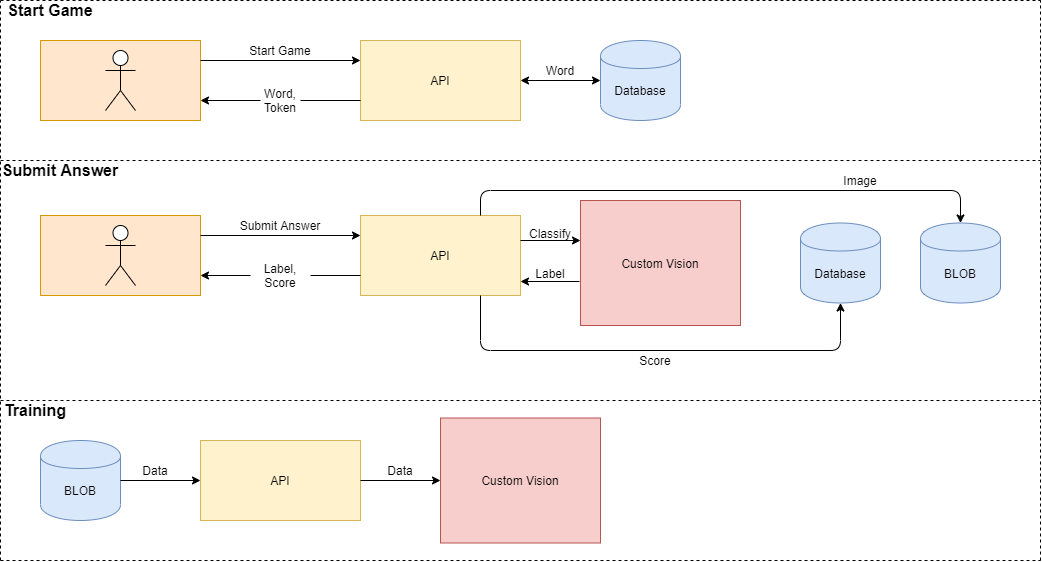

The diagram above was exported from draw.io. Its source (the exported page's mxGraphModel, read from the mxfile embedded in the PNG):
<mxGraphModel dx="1422" dy="713" grid="1" gridSize="10" guides="1" tooltips="1" connect="1" arrows="1" fold="1" page="1" pageScale="1" pageWidth="850" pageHeight="1100" math="0" shadow="0">
  <root>
    <mxCell id="0" />
    <mxCell id="1" parent="0" />
    <mxCell id="LzZN0U0nNUwwBp07ZsGm-1" value="" style="rounded=0;whiteSpace=wrap;html=1;fillColor=#ffe6cc;strokeColor=#d79b00;" vertex="1" parent="1">
      <mxGeometry x="80" y="120" width="160" height="80" as="geometry" />
    </mxCell>
    <mxCell id="LzZN0U0nNUwwBp07ZsGm-2" value="" style="rounded=0;whiteSpace=wrap;html=1;fillColor=#ffe6cc;strokeColor=#d79b00;" vertex="1" parent="1">
      <mxGeometry x="80" y="295" width="160" height="80" as="geometry" />
    </mxCell>
    <mxCell id="LzZN0U0nNUwwBp07ZsGm-3" value="" style="shape=umlActor;verticalLabelPosition=bottom;labelBackgroundColor=#ffffff;verticalAlign=top;html=1;outlineConnect=0;" vertex="1" parent="1">
      <mxGeometry x="145" y="130" width="30" height="60" as="geometry" />
    </mxCell>
    <mxCell id="LzZN0U0nNUwwBp07ZsGm-6" value="&lt;br&gt;" style="shape=umlActor;verticalLabelPosition=bottom;labelBackgroundColor=#ffffff;verticalAlign=top;html=1;outlineConnect=0;" vertex="1" parent="1">
      <mxGeometry x="145" y="305" width="30" height="60" as="geometry" />
    </mxCell>
    <mxCell id="LzZN0U0nNUwwBp07ZsGm-8" value="" style="rounded=0;whiteSpace=wrap;html=1;fillColor=#fff2cc;strokeColor=#d6b656;" vertex="1" parent="1">
      <mxGeometry x="400" y="120" width="160" height="80" as="geometry" />
    </mxCell>
    <mxCell id="LzZN0U0nNUwwBp07ZsGm-9" value="" style="rounded=0;whiteSpace=wrap;html=1;fillColor=#fff2cc;strokeColor=#d6b656;" vertex="1" parent="1">
      <mxGeometry x="400" y="295" width="160" height="80" as="geometry" />
    </mxCell>
    <mxCell id="LzZN0U0nNUwwBp07ZsGm-11" value="" style="shape=cylinder;whiteSpace=wrap;html=1;boundedLbl=1;backgroundOutline=1;fillColor=#dae8fc;strokeColor=#6c8ebf;" vertex="1" parent="1">
      <mxGeometry x="640" y="120" width="80" height="80" as="geometry" />
    </mxCell>
    <mxCell id="LzZN0U0nNUwwBp07ZsGm-12" value="" style="shape=cylinder;whiteSpace=wrap;html=1;boundedLbl=1;backgroundOutline=1;fillColor=#dae8fc;strokeColor=#6c8ebf;" vertex="1" parent="1">
      <mxGeometry x="840" y="302.5" width="80" height="80" as="geometry" />
    </mxCell>
    <mxCell id="LzZN0U0nNUwwBp07ZsGm-13" value="" style="endArrow=classic;html=1;exitX=1;exitY=0.25;exitDx=0;exitDy=0;entryX=0;entryY=0.25;entryDx=0;entryDy=0;" edge="1" parent="1" source="LzZN0U0nNUwwBp07ZsGm-1" target="LzZN0U0nNUwwBp07ZsGm-8">
      <mxGeometry width="50" height="50" relative="1" as="geometry">
        <mxPoint x="430" y="120" as="sourcePoint" />
        <mxPoint x="480" y="70" as="targetPoint" />
      </mxGeometry>
    </mxCell>
    <mxCell id="LzZN0U0nNUwwBp07ZsGm-14" value="Start Game" style="text;html=1;strokeColor=none;fillColor=none;align=center;verticalAlign=middle;whiteSpace=wrap;rounded=0;" vertex="1" parent="1">
      <mxGeometry x="280" y="120" width="80" height="20" as="geometry" />
    </mxCell>
    <mxCell id="LzZN0U0nNUwwBp07ZsGm-15" value="" style="endArrow=classic;startArrow=classic;html=1;exitX=1;exitY=0.5;exitDx=0;exitDy=0;entryX=0;entryY=0.5;entryDx=0;entryDy=0;" edge="1" parent="1" source="LzZN0U0nNUwwBp07ZsGm-8" target="LzZN0U0nNUwwBp07ZsGm-11">
      <mxGeometry width="50" height="50" relative="1" as="geometry">
        <mxPoint x="640" y="80" as="sourcePoint" />
        <mxPoint x="690" y="30" as="targetPoint" />
      </mxGeometry>
    </mxCell>
    <mxCell id="LzZN0U0nNUwwBp07ZsGm-16" value="Database" style="text;html=1;strokeColor=none;fillColor=none;align=center;verticalAlign=middle;whiteSpace=wrap;rounded=0;" vertex="1" parent="1">
      <mxGeometry x="640" y="160" width="80" height="20" as="geometry" />
    </mxCell>
    <mxCell id="LzZN0U0nNUwwBp07ZsGm-18" value="Database" style="text;html=1;strokeColor=none;fillColor=none;align=center;verticalAlign=middle;whiteSpace=wrap;rounded=0;" vertex="1" parent="1">
      <mxGeometry x="840" y="342.5" width="80" height="20" as="geometry" />
    </mxCell>
    <mxCell id="LzZN0U0nNUwwBp07ZsGm-22" value="API" style="text;html=1;strokeColor=none;fillColor=none;align=center;verticalAlign=middle;whiteSpace=wrap;rounded=0;" vertex="1" parent="1">
      <mxGeometry x="460" y="150" width="40" height="20" as="geometry" />
    </mxCell>
    <mxCell id="LzZN0U0nNUwwBp07ZsGm-23" value="API" style="text;html=1;strokeColor=none;fillColor=none;align=center;verticalAlign=middle;whiteSpace=wrap;rounded=0;" vertex="1" parent="1">
      <mxGeometry x="460" y="325" width="40" height="20" as="geometry" />
    </mxCell>
    <mxCell id="LzZN0U0nNUwwBp07ZsGm-24" value="Word, Token" style="text;html=1;strokeColor=none;fillColor=none;align=center;verticalAlign=middle;whiteSpace=wrap;rounded=0;" vertex="1" parent="1">
      <mxGeometry x="300" y="170" width="40" height="20" as="geometry" />
    </mxCell>
    <mxCell id="LzZN0U0nNUwwBp07ZsGm-27" value="" style="endArrow=classic;html=1;entryX=1;entryY=0.75;entryDx=0;entryDy=0;" edge="1" parent="1" target="LzZN0U0nNUwwBp07ZsGm-1">
      <mxGeometry width="50" height="50" relative="1" as="geometry">
        <mxPoint x="300" y="180" as="sourcePoint" />
        <mxPoint x="370" y="210" as="targetPoint" />
      </mxGeometry>
    </mxCell>
    <mxCell id="LzZN0U0nNUwwBp07ZsGm-28" value="" style="endArrow=none;html=1;entryX=0;entryY=0.75;entryDx=0;entryDy=0;exitX=1;exitY=0.5;exitDx=0;exitDy=0;" edge="1" parent="1" source="LzZN0U0nNUwwBp07ZsGm-24" target="LzZN0U0nNUwwBp07ZsGm-8">
      <mxGeometry width="50" height="50" relative="1" as="geometry">
        <mxPoint x="340" y="250" as="sourcePoint" />
        <mxPoint x="390" y="200" as="targetPoint" />
      </mxGeometry>
    </mxCell>
    <mxCell id="LzZN0U0nNUwwBp07ZsGm-29" value="" style="shape=cylinder;whiteSpace=wrap;html=1;boundedLbl=1;backgroundOutline=1;fillColor=#dae8fc;strokeColor=#6c8ebf;" vertex="1" parent="1">
      <mxGeometry x="960" y="302.5" width="80" height="80" as="geometry" />
    </mxCell>
    <mxCell id="LzZN0U0nNUwwBp07ZsGm-30" value="BLOB" style="text;html=1;strokeColor=none;fillColor=none;align=center;verticalAlign=middle;whiteSpace=wrap;rounded=0;" vertex="1" parent="1">
      <mxGeometry x="980" y="342.5" width="40" height="20" as="geometry" />
    </mxCell>
    <mxCell id="LzZN0U0nNUwwBp07ZsGm-31" value="" style="endArrow=classic;html=1;exitX=1;exitY=0.25;exitDx=0;exitDy=0;entryX=0;entryY=0.25;entryDx=0;entryDy=0;" edge="1" parent="1" source="LzZN0U0nNUwwBp07ZsGm-2" target="LzZN0U0nNUwwBp07ZsGm-9">
      <mxGeometry width="50" height="50" relative="1" as="geometry">
        <mxPoint x="320" y="310" as="sourcePoint" />
        <mxPoint x="370" y="260" as="targetPoint" />
      </mxGeometry>
    </mxCell>
    <mxCell id="LzZN0U0nNUwwBp07ZsGm-34" value="" style="rounded=0;whiteSpace=wrap;html=1;fillColor=#f8cecc;strokeColor=#b85450;" vertex="1" parent="1">
      <mxGeometry x="620" y="280" width="160" height="125" as="geometry" />
    </mxCell>
    <mxCell id="LzZN0U0nNUwwBp07ZsGm-35" value="Custom Vision" style="text;html=1;strokeColor=none;fillColor=none;align=center;verticalAlign=middle;whiteSpace=wrap;rounded=0;" vertex="1" parent="1">
      <mxGeometry x="660" y="332.5" width="80" height="20" as="geometry" />
    </mxCell>
    <mxCell id="LzZN0U0nNUwwBp07ZsGm-36" value="" style="endArrow=classic;html=1;exitX=0.75;exitY=1;exitDx=0;exitDy=0;entryX=0.5;entryY=1;entryDx=0;entryDy=0;" edge="1" parent="1" source="LzZN0U0nNUwwBp07ZsGm-9" target="LzZN0U0nNUwwBp07ZsGm-12">
      <mxGeometry width="50" height="50" relative="1" as="geometry">
        <mxPoint x="550" y="470" as="sourcePoint" />
        <mxPoint x="600" y="420" as="targetPoint" />
        <Array as="points">
          <mxPoint x="520" y="430" />
          <mxPoint x="880" y="430" />
        </Array>
      </mxGeometry>
    </mxCell>
    <mxCell id="LzZN0U0nNUwwBp07ZsGm-37" value="" style="endArrow=classic;html=1;exitX=0.75;exitY=0;exitDx=0;exitDy=0;entryX=0.5;entryY=0;entryDx=0;entryDy=0;" edge="1" parent="1" source="LzZN0U0nNUwwBp07ZsGm-9" target="LzZN0U0nNUwwBp07ZsGm-29">
      <mxGeometry width="50" height="50" relative="1" as="geometry">
        <mxPoint x="850" y="250" as="sourcePoint" />
        <mxPoint x="900" y="200" as="targetPoint" />
        <Array as="points">
          <mxPoint x="520" y="270" />
          <mxPoint x="1000" y="270" />
        </Array>
      </mxGeometry>
    </mxCell>
    <mxCell id="LzZN0U0nNUwwBp07ZsGm-38" value="" style="endArrow=classic;html=1;" edge="1" parent="1">
      <mxGeometry width="50" height="50" relative="1" as="geometry">
        <mxPoint x="560" y="320" as="sourcePoint" />
        <mxPoint x="620" y="320" as="targetPoint" />
      </mxGeometry>
    </mxCell>
    <mxCell id="LzZN0U0nNUwwBp07ZsGm-39" value="" style="endArrow=classic;html=1;exitX=-0.006;exitY=0.648;exitDx=0;exitDy=0;exitPerimeter=0;" edge="1" parent="1" source="LzZN0U0nNUwwBp07ZsGm-34">
      <mxGeometry width="50" height="50" relative="1" as="geometry">
        <mxPoint x="510" y="620" as="sourcePoint" />
        <mxPoint x="560" y="361" as="targetPoint" />
      </mxGeometry>
    </mxCell>
    <mxCell id="LzZN0U0nNUwwBp07ZsGm-40" value="Submit Answer" style="text;html=1;strokeColor=none;fillColor=none;align=center;verticalAlign=middle;whiteSpace=wrap;rounded=0;" vertex="1" parent="1">
      <mxGeometry x="240" y="295" width="160" height="20" as="geometry" />
    </mxCell>
    <mxCell id="LzZN0U0nNUwwBp07ZsGm-41" value="Label, Score" style="text;html=1;strokeColor=none;fillColor=none;align=center;verticalAlign=middle;whiteSpace=wrap;rounded=0;" vertex="1" parent="1">
      <mxGeometry x="290" y="345" width="60" height="20" as="geometry" />
    </mxCell>
    <mxCell id="LzZN0U0nNUwwBp07ZsGm-42" value="" style="endArrow=classic;html=1;exitX=0;exitY=0.5;exitDx=0;exitDy=0;entryX=1;entryY=0.75;entryDx=0;entryDy=0;" edge="1" parent="1" source="LzZN0U0nNUwwBp07ZsGm-41" target="LzZN0U0nNUwwBp07ZsGm-2">
      <mxGeometry width="50" height="50" relative="1" as="geometry">
        <mxPoint x="330" y="480" as="sourcePoint" />
        <mxPoint x="360" y="355" as="targetPoint" />
      </mxGeometry>
    </mxCell>
    <mxCell id="LzZN0U0nNUwwBp07ZsGm-48" value="Score" style="text;html=1;strokeColor=none;fillColor=none;align=center;verticalAlign=middle;whiteSpace=wrap;rounded=0;" vertex="1" parent="1">
      <mxGeometry x="660" y="430" width="70" height="20" as="geometry" />
    </mxCell>
    <mxCell id="LzZN0U0nNUwwBp07ZsGm-49" value="Image" style="text;html=1;strokeColor=none;fillColor=none;align=center;verticalAlign=middle;whiteSpace=wrap;rounded=0;" vertex="1" parent="1">
      <mxGeometry x="880" y="250" width="40" height="20" as="geometry" />
    </mxCell>
    <mxCell id="LzZN0U0nNUwwBp07ZsGm-51" value="" style="endArrow=none;dashed=1;html=1;" edge="1" parent="1">
      <mxGeometry width="50" height="50" relative="1" as="geometry">
        <mxPoint x="40" y="640" as="sourcePoint" />
        <mxPoint x="40" y="80" as="targetPoint" />
      </mxGeometry>
    </mxCell>
    <mxCell id="LzZN0U0nNUwwBp07ZsGm-52" value="" style="endArrow=none;dashed=1;html=1;" edge="1" parent="1">
      <mxGeometry width="50" height="50" relative="1" as="geometry">
        <mxPoint x="40" y="80" as="sourcePoint" />
        <mxPoint x="1080" y="80" as="targetPoint" />
      </mxGeometry>
    </mxCell>
    <mxCell id="LzZN0U0nNUwwBp07ZsGm-53" value="" style="endArrow=none;dashed=1;html=1;" edge="1" parent="1">
      <mxGeometry width="50" height="50" relative="1" as="geometry">
        <mxPoint x="1080" y="640" as="sourcePoint" />
        <mxPoint x="1080" y="80" as="targetPoint" />
      </mxGeometry>
    </mxCell>
    <mxCell id="LzZN0U0nNUwwBp07ZsGm-54" value="" style="endArrow=none;dashed=1;html=1;" edge="1" parent="1">
      <mxGeometry width="50" height="50" relative="1" as="geometry">
        <mxPoint x="40" y="480" as="sourcePoint" />
        <mxPoint x="1080" y="480" as="targetPoint" />
      </mxGeometry>
    </mxCell>
    <mxCell id="LzZN0U0nNUwwBp07ZsGm-55" value="" style="endArrow=none;dashed=1;html=1;" edge="1" parent="1">
      <mxGeometry width="50" height="50" relative="1" as="geometry">
        <mxPoint x="40" y="240" as="sourcePoint" />
        <mxPoint x="1080" y="240" as="targetPoint" />
      </mxGeometry>
    </mxCell>
    <mxCell id="LzZN0U0nNUwwBp07ZsGm-56" value="" style="endArrow=none;dashed=1;html=1;" edge="1" parent="1">
      <mxGeometry width="50" height="50" relative="1" as="geometry">
        <mxPoint x="40" y="640" as="sourcePoint" />
        <mxPoint x="1080" y="640" as="targetPoint" />
      </mxGeometry>
    </mxCell>
    <mxCell id="LzZN0U0nNUwwBp07ZsGm-57" value="" style="shape=cylinder;whiteSpace=wrap;html=1;boundedLbl=1;backgroundOutline=1;fillColor=#dae8fc;strokeColor=#6c8ebf;" vertex="1" parent="1">
      <mxGeometry x="80" y="520" width="80" height="80" as="geometry" />
    </mxCell>
    <mxCell id="LzZN0U0nNUwwBp07ZsGm-58" value="BLOB" style="text;html=1;strokeColor=none;fillColor=none;align=center;verticalAlign=middle;whiteSpace=wrap;rounded=0;" vertex="1" parent="1">
      <mxGeometry x="100" y="560" width="40" height="20" as="geometry" />
    </mxCell>
    <mxCell id="LzZN0U0nNUwwBp07ZsGm-59" value="" style="rounded=0;whiteSpace=wrap;html=1;fillColor=#fff2cc;strokeColor=#d6b656;" vertex="1" parent="1">
      <mxGeometry x="240" y="520" width="160" height="80" as="geometry" />
    </mxCell>
    <mxCell id="LzZN0U0nNUwwBp07ZsGm-60" value="API" style="text;html=1;strokeColor=none;fillColor=none;align=center;verticalAlign=middle;whiteSpace=wrap;rounded=0;" vertex="1" parent="1">
      <mxGeometry x="300" y="550" width="40" height="20" as="geometry" />
    </mxCell>
    <mxCell id="LzZN0U0nNUwwBp07ZsGm-61" value="" style="rounded=0;whiteSpace=wrap;html=1;fillColor=#f8cecc;strokeColor=#b85450;" vertex="1" parent="1">
      <mxGeometry x="480" y="497.5" width="160" height="125" as="geometry" />
    </mxCell>
    <mxCell id="LzZN0U0nNUwwBp07ZsGm-62" value="Custom Vision" style="text;html=1;strokeColor=none;fillColor=none;align=center;verticalAlign=middle;whiteSpace=wrap;rounded=0;" vertex="1" parent="1">
      <mxGeometry x="520" y="550" width="80" height="20" as="geometry" />
    </mxCell>
    <mxCell id="LzZN0U0nNUwwBp07ZsGm-63" value="" style="endArrow=classic;html=1;exitX=1;exitY=0.5;exitDx=0;exitDy=0;entryX=0;entryY=0.5;entryDx=0;entryDy=0;" edge="1" parent="1" source="LzZN0U0nNUwwBp07ZsGm-57" target="LzZN0U0nNUwwBp07ZsGm-59">
      <mxGeometry width="50" height="50" relative="1" as="geometry">
        <mxPoint x="180" y="550" as="sourcePoint" />
        <mxPoint x="230" y="500" as="targetPoint" />
      </mxGeometry>
    </mxCell>
    <mxCell id="LzZN0U0nNUwwBp07ZsGm-64" value="" style="endArrow=classic;html=1;exitX=1;exitY=0.5;exitDx=0;exitDy=0;" edge="1" parent="1" source="LzZN0U0nNUwwBp07ZsGm-59">
      <mxGeometry width="50" height="50" relative="1" as="geometry">
        <mxPoint x="740" y="590" as="sourcePoint" />
        <mxPoint x="480" y="560" as="targetPoint" />
      </mxGeometry>
    </mxCell>
    <mxCell id="LzZN0U0nNUwwBp07ZsGm-65" value="Word" style="text;html=1;strokeColor=none;fillColor=none;align=center;verticalAlign=middle;whiteSpace=wrap;rounded=0;" vertex="1" parent="1">
      <mxGeometry x="580" y="140" width="40" height="20" as="geometry" />
    </mxCell>
    <mxCell id="LzZN0U0nNUwwBp07ZsGm-66" value="Classify" style="text;html=1;strokeColor=none;fillColor=none;align=center;verticalAlign=middle;whiteSpace=wrap;rounded=0;" vertex="1" parent="1">
      <mxGeometry x="570" y="302.5" width="40" height="20" as="geometry" />
    </mxCell>
    <mxCell id="LzZN0U0nNUwwBp07ZsGm-67" value="Label" style="text;html=1;strokeColor=none;fillColor=none;align=center;verticalAlign=middle;whiteSpace=wrap;rounded=0;" vertex="1" parent="1">
      <mxGeometry x="570" y="342.5" width="40" height="20" as="geometry" />
    </mxCell>
    <mxCell id="LzZN0U0nNUwwBp07ZsGm-68" value="Data" style="text;html=1;strokeColor=none;fillColor=none;align=center;verticalAlign=middle;whiteSpace=wrap;rounded=0;" vertex="1" parent="1">
      <mxGeometry x="175" y="540" width="40" height="20" as="geometry" />
    </mxCell>
    <mxCell id="LzZN0U0nNUwwBp07ZsGm-69" value="Data" style="text;html=1;strokeColor=none;fillColor=none;align=center;verticalAlign=middle;whiteSpace=wrap;rounded=0;" vertex="1" parent="1">
      <mxGeometry x="420" y="540" width="40" height="20" as="geometry" />
    </mxCell>
    <mxCell id="LzZN0U0nNUwwBp07ZsGm-71" value="" style="endArrow=none;html=1;entryX=0;entryY=0.75;entryDx=0;entryDy=0;exitX=1;exitY=0.5;exitDx=0;exitDy=0;" edge="1" parent="1" source="LzZN0U0nNUwwBp07ZsGm-41" target="LzZN0U0nNUwwBp07ZsGm-9">
      <mxGeometry width="50" height="50" relative="1" as="geometry">
        <mxPoint x="340" y="460" as="sourcePoint" />
        <mxPoint x="390" y="410" as="targetPoint" />
      </mxGeometry>
    </mxCell>
    <mxCell id="LzZN0U0nNUwwBp07ZsGm-72" value="&lt;font style=&quot;font-size: 16px&quot;&gt;&lt;b&gt;Start Game&lt;/b&gt;&lt;/font&gt;" style="text;html=1;strokeColor=none;fillColor=none;align=center;verticalAlign=middle;whiteSpace=wrap;rounded=0;" vertex="1" parent="1">
      <mxGeometry x="40" y="80" width="100" height="20" as="geometry" />
    </mxCell>
    <mxCell id="LzZN0U0nNUwwBp07ZsGm-73" value="&lt;font style=&quot;font-size: 16px&quot;&gt;&lt;b&gt;Submit Answer&lt;/b&gt;&lt;/font&gt;" style="text;html=1;strokeColor=none;fillColor=none;align=center;verticalAlign=middle;whiteSpace=wrap;rounded=0;" vertex="1" parent="1">
      <mxGeometry x="40" y="240" width="120" height="20" as="geometry" />
    </mxCell>
    <mxCell id="LzZN0U0nNUwwBp07ZsGm-74" value="&lt;font style=&quot;font-size: 16px&quot;&gt;&lt;b&gt;Training&lt;/b&gt;&lt;/font&gt;" style="text;html=1;strokeColor=none;fillColor=none;align=center;verticalAlign=middle;whiteSpace=wrap;rounded=0;" vertex="1" parent="1">
      <mxGeometry x="40" y="480" width="70" height="20" as="geometry" />
    </mxCell>
  </root>
</mxGraphModel>